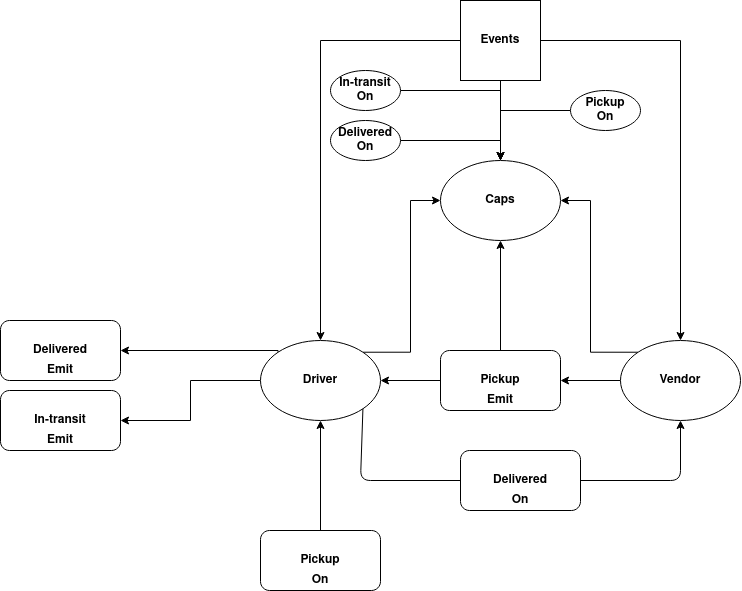

The diagram above was exported from draw.io. Its source (the exported page's mxGraphModel, read from the mxfile embedded in the PNG):
<mxGraphModel dx="1137" dy="5384" grid="1" gridSize="10" guides="1" tooltips="1" connect="1" arrows="1" fold="1" page="1" pageScale="1" pageWidth="3300" pageHeight="4681" math="0" shadow="0">
  <root>
    <mxCell id="BgqN579674cHx8G1yt3i-0" />
    <mxCell id="BgqN579674cHx8G1yt3i-1" parent="BgqN579674cHx8G1yt3i-0" />
    <mxCell id="BgqN579674cHx8G1yt3i-8" style="edgeStyle=orthogonalEdgeStyle;rounded=0;orthogonalLoop=1;jettySize=auto;html=1;entryX=0.5;entryY=0;entryDx=0;entryDy=0;" edge="1" parent="BgqN579674cHx8G1yt3i-1" source="BgqN579674cHx8G1yt3i-2" target="BgqN579674cHx8G1yt3i-6">
      <mxGeometry relative="1" as="geometry" />
    </mxCell>
    <mxCell id="BgqN579674cHx8G1yt3i-10" style="edgeStyle=orthogonalEdgeStyle;rounded=0;orthogonalLoop=1;jettySize=auto;html=1;entryX=0.5;entryY=0;entryDx=0;entryDy=0;" edge="1" parent="BgqN579674cHx8G1yt3i-1" source="BgqN579674cHx8G1yt3i-2" target="BgqN579674cHx8G1yt3i-7">
      <mxGeometry relative="1" as="geometry" />
    </mxCell>
    <mxCell id="BgqN579674cHx8G1yt3i-11" style="edgeStyle=orthogonalEdgeStyle;rounded=0;orthogonalLoop=1;jettySize=auto;html=1;entryX=0.5;entryY=0;entryDx=0;entryDy=0;" edge="1" parent="BgqN579674cHx8G1yt3i-1" source="BgqN579674cHx8G1yt3i-2" target="BgqN579674cHx8G1yt3i-5">
      <mxGeometry relative="1" as="geometry" />
    </mxCell>
    <mxCell id="BgqN579674cHx8G1yt3i-2" value="&lt;b&gt;Events&lt;/b&gt;" style="whiteSpace=wrap;html=1;aspect=fixed;" vertex="1" parent="BgqN579674cHx8G1yt3i-1">
      <mxGeometry x="490" y="-120" width="80" height="80" as="geometry" />
    </mxCell>
    <mxCell id="BgqN579674cHx8G1yt3i-5" value="&lt;b&gt;Caps&lt;/b&gt;" style="ellipse;whiteSpace=wrap;html=1;" vertex="1" parent="BgqN579674cHx8G1yt3i-1">
      <mxGeometry x="470" y="40" width="120" height="80" as="geometry" />
    </mxCell>
    <mxCell id="BgqN579674cHx8G1yt3i-21" style="edgeStyle=orthogonalEdgeStyle;rounded=0;orthogonalLoop=1;jettySize=auto;html=1;entryX=0;entryY=0.5;entryDx=0;entryDy=0;exitX=1;exitY=0;exitDx=0;exitDy=0;" edge="1" parent="BgqN579674cHx8G1yt3i-1" source="BgqN579674cHx8G1yt3i-6" target="BgqN579674cHx8G1yt3i-5">
      <mxGeometry relative="1" as="geometry" />
    </mxCell>
    <mxCell id="BgqN579674cHx8G1yt3i-36" style="edgeStyle=orthogonalEdgeStyle;rounded=0;orthogonalLoop=1;jettySize=auto;html=1;entryX=1;entryY=0.5;entryDx=0;entryDy=0;exitX=0;exitY=0;exitDx=0;exitDy=0;" edge="1" parent="BgqN579674cHx8G1yt3i-1" source="BgqN579674cHx8G1yt3i-6" target="BgqN579674cHx8G1yt3i-27">
      <mxGeometry relative="1" as="geometry">
        <Array as="points">
          <mxPoint x="308" y="230" />
        </Array>
      </mxGeometry>
    </mxCell>
    <mxCell id="BgqN579674cHx8G1yt3i-37" style="edgeStyle=orthogonalEdgeStyle;rounded=0;orthogonalLoop=1;jettySize=auto;html=1;entryX=1;entryY=0.5;entryDx=0;entryDy=0;" edge="1" parent="BgqN579674cHx8G1yt3i-1" source="BgqN579674cHx8G1yt3i-6" target="BgqN579674cHx8G1yt3i-15">
      <mxGeometry relative="1" as="geometry" />
    </mxCell>
    <mxCell id="BgqN579674cHx8G1yt3i-6" value="&lt;b&gt;Driver&lt;/b&gt;" style="ellipse;whiteSpace=wrap;html=1;" vertex="1" parent="BgqN579674cHx8G1yt3i-1">
      <mxGeometry x="290" y="220" width="120" height="80" as="geometry" />
    </mxCell>
    <mxCell id="BgqN579674cHx8G1yt3i-13" style="edgeStyle=orthogonalEdgeStyle;rounded=0;orthogonalLoop=1;jettySize=auto;html=1;entryX=1;entryY=0.5;entryDx=0;entryDy=0;" edge="1" parent="BgqN579674cHx8G1yt3i-1" source="BgqN579674cHx8G1yt3i-7" target="BgqN579674cHx8G1yt3i-12">
      <mxGeometry relative="1" as="geometry" />
    </mxCell>
    <mxCell id="BgqN579674cHx8G1yt3i-22" style="edgeStyle=orthogonalEdgeStyle;rounded=0;orthogonalLoop=1;jettySize=auto;html=1;entryX=1;entryY=0.5;entryDx=0;entryDy=0;exitX=0;exitY=0;exitDx=0;exitDy=0;" edge="1" parent="BgqN579674cHx8G1yt3i-1" source="BgqN579674cHx8G1yt3i-7" target="BgqN579674cHx8G1yt3i-5">
      <mxGeometry relative="1" as="geometry" />
    </mxCell>
    <mxCell id="BgqN579674cHx8G1yt3i-7" value="&lt;b&gt;Vendor&lt;/b&gt;" style="ellipse;whiteSpace=wrap;html=1;" vertex="1" parent="BgqN579674cHx8G1yt3i-1">
      <mxGeometry x="650" y="220" width="120" height="80" as="geometry" />
    </mxCell>
    <mxCell id="BgqN579674cHx8G1yt3i-14" style="edgeStyle=orthogonalEdgeStyle;rounded=0;orthogonalLoop=1;jettySize=auto;html=1;entryX=1;entryY=0.5;entryDx=0;entryDy=0;" edge="1" parent="BgqN579674cHx8G1yt3i-1" source="BgqN579674cHx8G1yt3i-12" target="BgqN579674cHx8G1yt3i-6">
      <mxGeometry relative="1" as="geometry" />
    </mxCell>
    <mxCell id="BgqN579674cHx8G1yt3i-25" value="" style="edgeStyle=orthogonalEdgeStyle;rounded=0;orthogonalLoop=1;jettySize=auto;html=1;" edge="1" parent="BgqN579674cHx8G1yt3i-1" source="BgqN579674cHx8G1yt3i-12" target="BgqN579674cHx8G1yt3i-5">
      <mxGeometry relative="1" as="geometry" />
    </mxCell>
    <mxCell id="BgqN579674cHx8G1yt3i-12" value="&lt;b&gt;Pickup&lt;/b&gt;" style="rounded=1;whiteSpace=wrap;html=1;" vertex="1" parent="BgqN579674cHx8G1yt3i-1">
      <mxGeometry x="470" y="230" width="120" height="60" as="geometry" />
    </mxCell>
    <mxCell id="BgqN579674cHx8G1yt3i-15" value="&lt;b&gt;In-transit&lt;/b&gt;" style="rounded=1;whiteSpace=wrap;html=1;" vertex="1" parent="BgqN579674cHx8G1yt3i-1">
      <mxGeometry x="30" y="270" width="120" height="60" as="geometry" />
    </mxCell>
    <mxCell id="BgqN579674cHx8G1yt3i-24" value="&lt;b&gt;Emit&lt;/b&gt;" style="text;html=1;strokeColor=none;fillColor=none;align=center;verticalAlign=middle;whiteSpace=wrap;rounded=0;" vertex="1" parent="BgqN579674cHx8G1yt3i-1">
      <mxGeometry x="510" y="270" width="40" height="20" as="geometry" />
    </mxCell>
    <mxCell id="BgqN579674cHx8G1yt3i-26" value="&lt;b&gt;Emit&lt;/b&gt;" style="text;html=1;strokeColor=none;fillColor=none;align=center;verticalAlign=middle;whiteSpace=wrap;rounded=0;" vertex="1" parent="BgqN579674cHx8G1yt3i-1">
      <mxGeometry x="70" y="310" width="40" height="20" as="geometry" />
    </mxCell>
    <mxCell id="BgqN579674cHx8G1yt3i-27" value="&lt;b&gt;Delivered&lt;/b&gt;" style="rounded=1;whiteSpace=wrap;html=1;" vertex="1" parent="BgqN579674cHx8G1yt3i-1">
      <mxGeometry x="30" y="200" width="120" height="60" as="geometry" />
    </mxCell>
    <mxCell id="BgqN579674cHx8G1yt3i-29" value="&lt;b&gt;Emit&lt;/b&gt;" style="text;html=1;strokeColor=none;fillColor=none;align=center;verticalAlign=middle;whiteSpace=wrap;rounded=0;" vertex="1" parent="BgqN579674cHx8G1yt3i-1">
      <mxGeometry x="70" y="240" width="40" height="20" as="geometry" />
    </mxCell>
    <mxCell id="BgqN579674cHx8G1yt3i-31" value="" style="endArrow=classic;html=1;entryX=0.5;entryY=1;entryDx=0;entryDy=0;exitX=1;exitY=1;exitDx=0;exitDy=0;" edge="1" parent="BgqN579674cHx8G1yt3i-1" source="BgqN579674cHx8G1yt3i-6" target="BgqN579674cHx8G1yt3i-7">
      <mxGeometry width="50" height="50" relative="1" as="geometry">
        <mxPoint x="520" y="370" as="sourcePoint" />
        <mxPoint x="570" y="320" as="targetPoint" />
        <Array as="points">
          <mxPoint x="390" y="360" />
          <mxPoint x="570" y="360" />
          <mxPoint x="710" y="360" />
        </Array>
      </mxGeometry>
    </mxCell>
    <mxCell id="BgqN579674cHx8G1yt3i-32" value="&lt;b&gt;Delivered&lt;/b&gt;" style="rounded=1;whiteSpace=wrap;html=1;" vertex="1" parent="BgqN579674cHx8G1yt3i-1">
      <mxGeometry x="490" y="330" width="120" height="60" as="geometry" />
    </mxCell>
    <mxCell id="BgqN579674cHx8G1yt3i-33" value="&lt;b&gt;On&lt;/b&gt;" style="text;html=1;strokeColor=none;fillColor=none;align=center;verticalAlign=middle;whiteSpace=wrap;rounded=0;" vertex="1" parent="BgqN579674cHx8G1yt3i-1">
      <mxGeometry x="530" y="370" width="40" height="20" as="geometry" />
    </mxCell>
    <mxCell id="BgqN579674cHx8G1yt3i-40" style="edgeStyle=orthogonalEdgeStyle;rounded=0;orthogonalLoop=1;jettySize=auto;html=1;entryX=0.5;entryY=1;entryDx=0;entryDy=0;" edge="1" parent="BgqN579674cHx8G1yt3i-1" source="BgqN579674cHx8G1yt3i-38" target="BgqN579674cHx8G1yt3i-6">
      <mxGeometry relative="1" as="geometry" />
    </mxCell>
    <mxCell id="BgqN579674cHx8G1yt3i-38" value="&lt;b&gt;Pickup&lt;/b&gt;" style="rounded=1;whiteSpace=wrap;html=1;" vertex="1" parent="BgqN579674cHx8G1yt3i-1">
      <mxGeometry x="290" y="410" width="120" height="60" as="geometry" />
    </mxCell>
    <mxCell id="BgqN579674cHx8G1yt3i-39" value="&lt;b&gt;On&lt;/b&gt;" style="text;html=1;strokeColor=none;fillColor=none;align=center;verticalAlign=middle;whiteSpace=wrap;rounded=0;" vertex="1" parent="BgqN579674cHx8G1yt3i-1">
      <mxGeometry x="330" y="450" width="40" height="20" as="geometry" />
    </mxCell>
    <mxCell id="BgqN579674cHx8G1yt3i-46" style="edgeStyle=orthogonalEdgeStyle;rounded=0;orthogonalLoop=1;jettySize=auto;html=1;entryX=0.5;entryY=0;entryDx=0;entryDy=0;" edge="1" parent="BgqN579674cHx8G1yt3i-1" source="BgqN579674cHx8G1yt3i-42" target="BgqN579674cHx8G1yt3i-5">
      <mxGeometry relative="1" as="geometry" />
    </mxCell>
    <mxCell id="BgqN579674cHx8G1yt3i-42" value="&lt;b&gt;In-transit&lt;br&gt;On&lt;br&gt;&lt;/b&gt;" style="ellipse;whiteSpace=wrap;html=1;" vertex="1" parent="BgqN579674cHx8G1yt3i-1">
      <mxGeometry x="360" y="-50" width="70" height="40" as="geometry" />
    </mxCell>
    <mxCell id="BgqN579674cHx8G1yt3i-45" style="edgeStyle=orthogonalEdgeStyle;rounded=0;orthogonalLoop=1;jettySize=auto;html=1;entryX=0.5;entryY=0;entryDx=0;entryDy=0;" edge="1" parent="BgqN579674cHx8G1yt3i-1" source="BgqN579674cHx8G1yt3i-43" target="BgqN579674cHx8G1yt3i-5">
      <mxGeometry relative="1" as="geometry" />
    </mxCell>
    <mxCell id="BgqN579674cHx8G1yt3i-43" value="&lt;b&gt;Pickup&lt;br&gt;On&lt;br&gt;&lt;/b&gt;" style="ellipse;whiteSpace=wrap;html=1;" vertex="1" parent="BgqN579674cHx8G1yt3i-1">
      <mxGeometry x="600" y="-30" width="70" height="40" as="geometry" />
    </mxCell>
    <mxCell id="BgqN579674cHx8G1yt3i-47" style="edgeStyle=orthogonalEdgeStyle;rounded=0;orthogonalLoop=1;jettySize=auto;html=1;entryX=0.5;entryY=0;entryDx=0;entryDy=0;" edge="1" parent="BgqN579674cHx8G1yt3i-1" source="BgqN579674cHx8G1yt3i-44" target="BgqN579674cHx8G1yt3i-5">
      <mxGeometry relative="1" as="geometry" />
    </mxCell>
    <mxCell id="BgqN579674cHx8G1yt3i-44" value="&lt;b&gt;Delivered&lt;br&gt;On&lt;br&gt;&lt;/b&gt;" style="ellipse;whiteSpace=wrap;html=1;" vertex="1" parent="BgqN579674cHx8G1yt3i-1">
      <mxGeometry x="360" width="70" height="40" as="geometry" />
    </mxCell>
  </root>
</mxGraphModel>